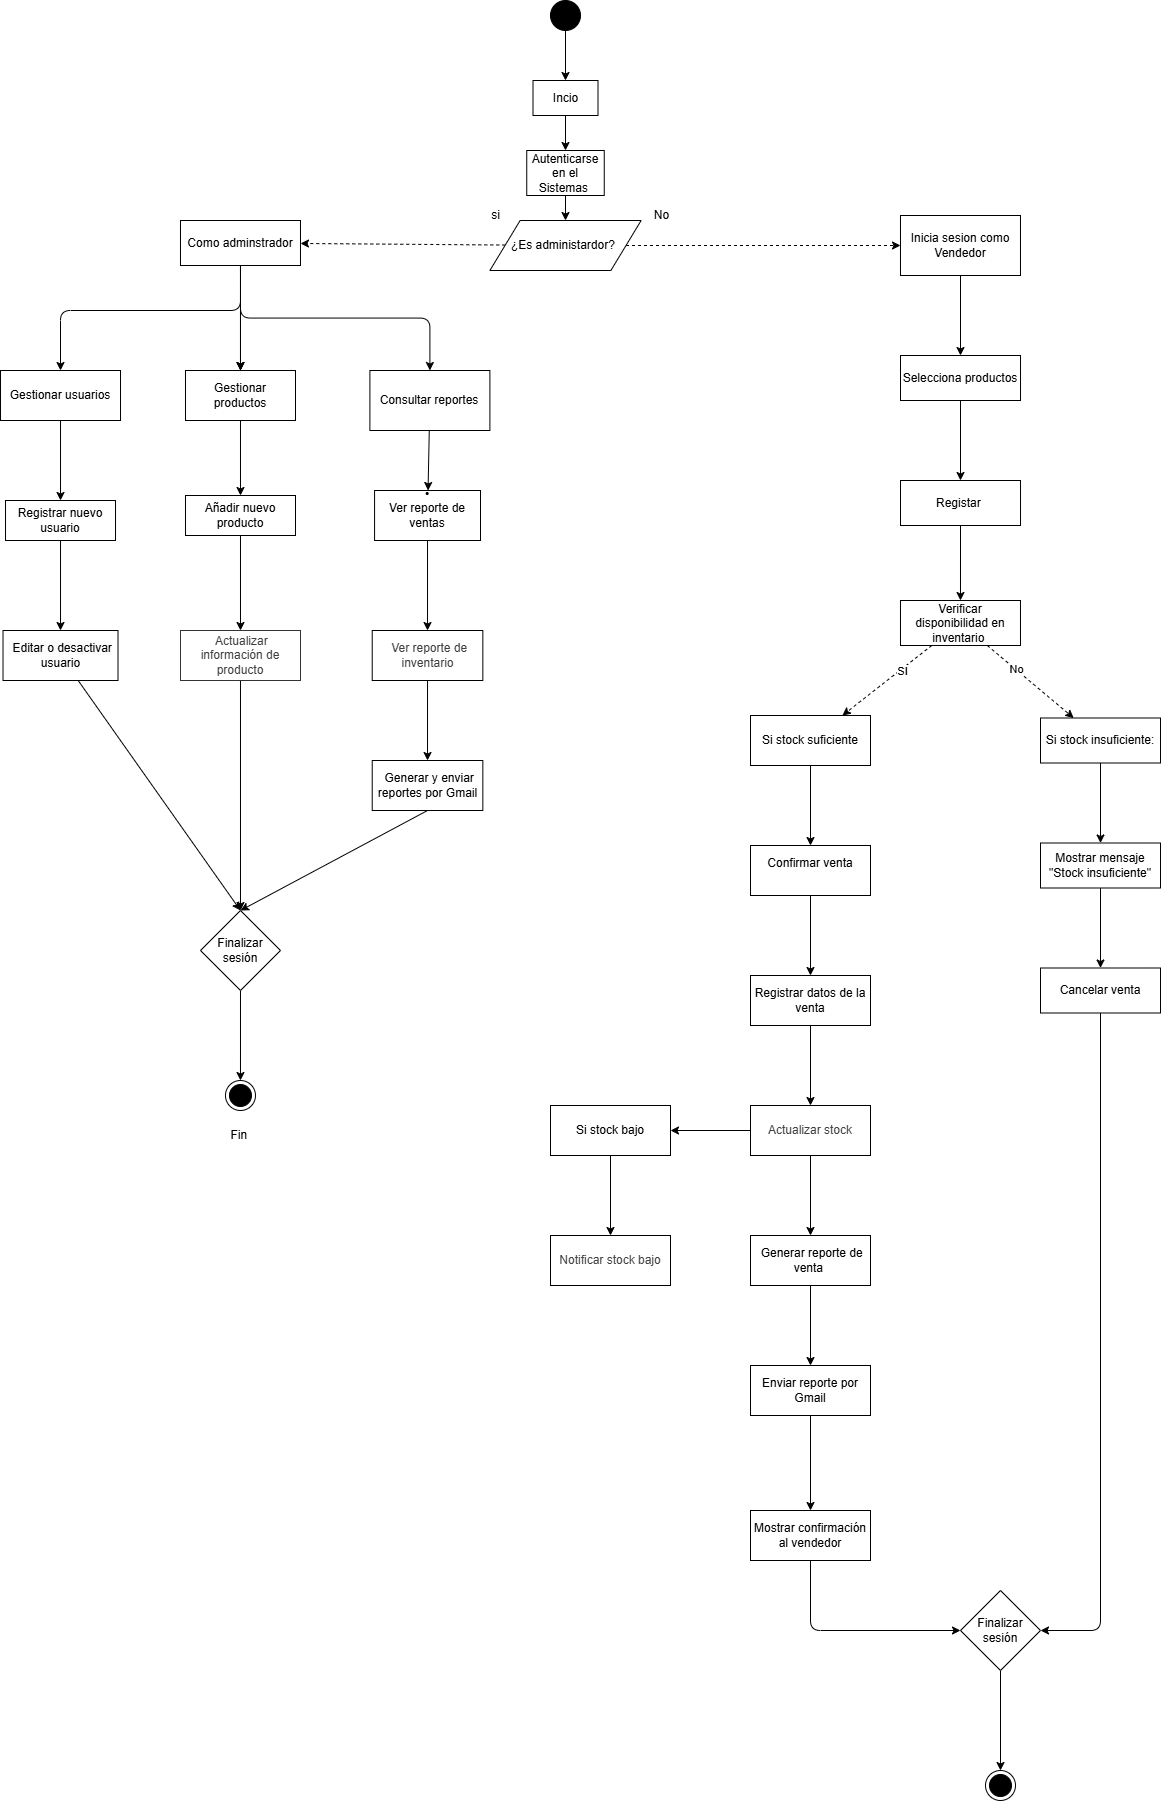

The diagram above was exported from draw.io. Its source (the exported page's mxGraphModel, read from the mxfile embedded in the PNG):
<mxGraphModel dx="2721" dy="1113" grid="1" gridSize="10" guides="1" tooltips="1" connect="1" arrows="1" fold="1" page="1" pageScale="1" pageWidth="827" pageHeight="1169" math="0" shadow="0">
  <root>
    <mxCell id="0" />
    <mxCell id="1" parent="0" />
    <mxCell id="9" value="" style="edgeStyle=none;html=1;" edge="1" parent="1" source="2" target="8">
      <mxGeometry relative="1" as="geometry" />
    </mxCell>
    <mxCell id="2" value="" style="ellipse;fillColor=strokeColor;html=1;" vertex="1" parent="1">
      <mxGeometry x="290" y="70" width="30" height="30" as="geometry" />
    </mxCell>
    <mxCell id="3" value="" style="ellipse;html=1;shape=endState;fillColor=strokeColor;" vertex="1" parent="1">
      <mxGeometry x="725" y="1840" width="30" height="30" as="geometry" />
    </mxCell>
    <mxCell id="4" value="" style="ellipse;html=1;shape=endState;fillColor=strokeColor;" vertex="1" parent="1">
      <mxGeometry x="-35.019999999999996" y="1150" width="30" height="30" as="geometry" />
    </mxCell>
    <mxCell id="11" value="" style="edgeStyle=none;html=1;" edge="1" parent="1" source="8" target="10">
      <mxGeometry relative="1" as="geometry" />
    </mxCell>
    <mxCell id="8" value="Incio" style="whiteSpace=wrap;html=1;fillColor=#FFFFFF;" vertex="1" parent="1">
      <mxGeometry x="272.5" y="150" width="65" height="35" as="geometry" />
    </mxCell>
    <mxCell id="13" style="edgeStyle=none;html=1;exitX=0.5;exitY=1;exitDx=0;exitDy=0;entryX=0.5;entryY=0;entryDx=0;entryDy=0;" edge="1" parent="1" source="10" target="12">
      <mxGeometry relative="1" as="geometry" />
    </mxCell>
    <mxCell id="10" value="Autenticarse en el Sistemas&amp;nbsp;" style="whiteSpace=wrap;html=1;fillColor=#FFFFFF;" vertex="1" parent="1">
      <mxGeometry x="266.25" y="220" width="77.5" height="45" as="geometry" />
    </mxCell>
    <mxCell id="18" value="" style="edgeStyle=none;html=1;dashed=1;" edge="1" parent="1" source="12" target="17">
      <mxGeometry relative="1" as="geometry" />
    </mxCell>
    <mxCell id="20" value="" style="edgeStyle=none;html=1;dashed=1;" edge="1" parent="1" source="12" target="19">
      <mxGeometry relative="1" as="geometry" />
    </mxCell>
    <mxCell id="12" value="¿Es administardor?&amp;nbsp;" style="shape=parallelogram;perimeter=parallelogramPerimeter;whiteSpace=wrap;html=1;dashed=0;" vertex="1" parent="1">
      <mxGeometry x="229.38" y="290" width="151.25" height="50" as="geometry" />
    </mxCell>
    <mxCell id="15" value="No" style="text;html=1;align=center;verticalAlign=middle;resizable=0;points=[];autosize=1;strokeColor=none;fillColor=none;" vertex="1" parent="1">
      <mxGeometry x="380.63" y="270" width="40" height="30" as="geometry" />
    </mxCell>
    <mxCell id="16" value="si" style="text;html=1;align=center;verticalAlign=middle;resizable=0;points=[];autosize=1;strokeColor=none;fillColor=none;" vertex="1" parent="1">
      <mxGeometry x="220" y="270" width="30" height="30" as="geometry" />
    </mxCell>
    <mxCell id="22" value="" style="edgeStyle=orthogonalEdgeStyle;html=1;" edge="1" parent="1" source="17" target="21">
      <mxGeometry relative="1" as="geometry">
        <Array as="points">
          <mxPoint x="-20" y="380" />
          <mxPoint x="-200" y="380" />
        </Array>
      </mxGeometry>
    </mxCell>
    <mxCell id="24" value="" style="edgeStyle=none;html=1;" edge="1" parent="1" source="17" target="23">
      <mxGeometry relative="1" as="geometry" />
    </mxCell>
    <mxCell id="25" value="" style="edgeStyle=none;html=1;" edge="1" parent="1" source="17" target="23">
      <mxGeometry relative="1" as="geometry" />
    </mxCell>
    <mxCell id="26" value="" style="edgeStyle=none;html=1;" edge="1" parent="1" source="17" target="23">
      <mxGeometry relative="1" as="geometry" />
    </mxCell>
    <mxCell id="27" style="edgeStyle=orthogonalEdgeStyle;html=1;exitX=0.5;exitY=1;exitDx=0;exitDy=0;entryX=0.5;entryY=0;entryDx=0;entryDy=0;" edge="1" parent="1" source="17" target="28">
      <mxGeometry relative="1" as="geometry">
        <mxPoint x="100" y="440" as="targetPoint" />
      </mxGeometry>
    </mxCell>
    <mxCell id="17" value="Como adminstrador" style="whiteSpace=wrap;html=1;dashed=0;" vertex="1" parent="1">
      <mxGeometry x="-80.00999999999999" y="290" width="120" height="45" as="geometry" />
    </mxCell>
    <mxCell id="52" value="" style="edgeStyle=none;html=1;" edge="1" parent="1" source="19" target="51">
      <mxGeometry relative="1" as="geometry" />
    </mxCell>
    <mxCell id="19" value="Inicia sesion como Vendedor" style="whiteSpace=wrap;html=1;dashed=0;" vertex="1" parent="1">
      <mxGeometry x="639.995" y="285" width="120" height="60" as="geometry" />
    </mxCell>
    <mxCell id="31" value="" style="edgeStyle=none;html=1;" edge="1" parent="1" source="21" target="30">
      <mxGeometry relative="1" as="geometry" />
    </mxCell>
    <mxCell id="21" value="Gestionar usuarios" style="whiteSpace=wrap;html=1;dashed=0;" vertex="1" parent="1">
      <mxGeometry x="-259.99" y="440" width="120" height="50" as="geometry" />
    </mxCell>
    <mxCell id="37" value="" style="edgeStyle=none;html=1;" edge="1" parent="1" source="23" target="36">
      <mxGeometry relative="1" as="geometry" />
    </mxCell>
    <mxCell id="23" value="Gestionar productos" style="whiteSpace=wrap;html=1;dashed=0;" vertex="1" parent="1">
      <mxGeometry x="-75.01" y="440" width="110.01" height="50" as="geometry" />
    </mxCell>
    <mxCell id="41" value="" style="edgeStyle=none;html=1;" edge="1" parent="1" source="28" target="40">
      <mxGeometry relative="1" as="geometry" />
    </mxCell>
    <mxCell id="28" value="Consultar reportes" style="whiteSpace=wrap;html=1;dashed=0;" vertex="1" parent="1">
      <mxGeometry x="109.385" y="440" width="120" height="60" as="geometry" />
    </mxCell>
    <mxCell id="29" value="Fin&amp;nbsp;" style="text;html=1;align=center;verticalAlign=middle;resizable=0;points=[];autosize=1;strokeColor=none;fillColor=none;" vertex="1" parent="1">
      <mxGeometry x="-40.01" y="1190" width="40" height="30" as="geometry" />
    </mxCell>
    <mxCell id="33" value="" style="edgeStyle=none;html=1;" edge="1" parent="1" source="30" target="32">
      <mxGeometry relative="1" as="geometry" />
    </mxCell>
    <mxCell id="30" value="&lt;div&gt;&lt;font color=&quot;#000000&quot;&gt;&lt;br&gt;&lt;/font&gt;&lt;/div&gt;&lt;div&gt;&lt;font color=&quot;#000000&quot;&gt;Registrar nuevo usuario&lt;/font&gt;&lt;/div&gt;&lt;div&gt;&lt;br&gt;&lt;/div&gt;" style="whiteSpace=wrap;html=1;dashed=0;" vertex="1" parent="1">
      <mxGeometry x="-254.99" y="570" width="110" height="40" as="geometry" />
    </mxCell>
    <mxCell id="35" value="" style="edgeStyle=none;html=1;entryX=0.5;entryY=0;entryDx=0;entryDy=0;" edge="1" parent="1" source="32" target="57">
      <mxGeometry relative="1" as="geometry">
        <mxPoint x="-14.9849999999999" y="960" as="targetPoint" />
      </mxGeometry>
    </mxCell>
    <mxCell id="32" value="&lt;br&gt;&lt;span style=&quot;color: rgb(0, 0, 0); font-family: Helvetica; font-size: 12px; font-style: normal; font-variant-ligatures: normal; font-variant-caps: normal; font-weight: 400; letter-spacing: normal; orphans: 2; text-align: center; text-indent: 0px; text-transform: none; widows: 2; word-spacing: 0px; -webkit-text-stroke-width: 0px; white-space: normal; background-color: rgb(251, 251, 251); text-decoration-thickness: initial; text-decoration-style: initial; text-decoration-color: initial; float: none; display: inline !important;&quot;&gt;&lt;span&gt;&amp;nbsp;&lt;/span&gt;Editar o desactivar usuario&lt;/span&gt;&lt;div&gt;&lt;br/&gt;&lt;/div&gt;" style="whiteSpace=wrap;html=1;dashed=0;" vertex="1" parent="1">
      <mxGeometry x="-257.49" y="700" width="115" height="50" as="geometry" />
    </mxCell>
    <mxCell id="50" style="edgeStyle=none;html=1;exitX=0.5;exitY=1;exitDx=0;exitDy=0;" edge="1" parent="1" source="57" target="4">
      <mxGeometry relative="1" as="geometry">
        <mxPoint x="-16.02525159400261" y="1020" as="sourcePoint" />
      </mxGeometry>
    </mxCell>
    <mxCell id="39" value="" style="edgeStyle=none;html=1;" edge="1" parent="1" source="36" target="38">
      <mxGeometry relative="1" as="geometry" />
    </mxCell>
    <mxCell id="36" value="&lt;div&gt;&lt;font color=&quot;#000000&quot;&gt;&lt;br&gt;&lt;/font&gt;&lt;/div&gt;&lt;div&gt;&lt;font color=&quot;#000000&quot;&gt;&lt;br&gt;&lt;/font&gt;&lt;/div&gt;&lt;div&gt;&lt;font color=&quot;#000000&quot;&gt;Añadir nuevo producto&lt;/font&gt;&lt;/div&gt;&lt;div&gt;&lt;font color=&quot;#000000&quot;&gt;&amp;nbsp; &amp;nbsp;&lt;/font&gt;&lt;/div&gt;&lt;div&gt;&lt;br&gt;&lt;/div&gt;" style="whiteSpace=wrap;html=1;dashed=0;" vertex="1" parent="1">
      <mxGeometry x="-75.01" y="565" width="110.01" height="40" as="geometry" />
    </mxCell>
    <mxCell id="44" style="edgeStyle=none;html=1;entryX=0.5;entryY=0;entryDx=0;entryDy=0;" edge="1" parent="1" source="38" target="57">
      <mxGeometry relative="1" as="geometry">
        <mxPoint x="-15.55330188679227" y="960" as="targetPoint" />
      </mxGeometry>
    </mxCell>
    <mxCell id="38" value="&lt;span style=&quot;color: rgb(63, 63, 63);&quot;&gt;&amp;nbsp;Actualizar información de producto&lt;/span&gt;" style="whiteSpace=wrap;html=1;dashed=0;strokeColor=#333333;" vertex="1" parent="1">
      <mxGeometry x="-80.01" y="700" width="120.01" height="50" as="geometry" />
    </mxCell>
    <mxCell id="43" value="" style="edgeStyle=none;html=1;" edge="1" parent="1" source="40" target="42">
      <mxGeometry relative="1" as="geometry" />
    </mxCell>
    <mxCell id="40" value="&lt;div&gt;&lt;font color=&quot;#000000&quot;&gt;•&lt;/font&gt;&lt;/div&gt;&lt;div&gt;&lt;font color=&quot;#000000&quot;&gt;Ver reporte de ventas&lt;/font&gt;&lt;/div&gt;&lt;div&gt;&lt;font color=&quot;#000000&quot;&gt;&amp;nbsp; &amp;nbsp;&lt;/font&gt;&lt;/div&gt;" style="whiteSpace=wrap;html=1;dashed=0;" vertex="1" parent="1">
      <mxGeometry x="114.07" y="560" width="105.93" height="50" as="geometry" />
    </mxCell>
    <mxCell id="46" value="" style="edgeStyle=none;html=1;" edge="1" parent="1" source="42" target="45">
      <mxGeometry relative="1" as="geometry" />
    </mxCell>
    <mxCell id="42" value="&lt;span style=&quot;color: rgb(63, 63, 63);&quot;&gt;&amp;nbsp;Ver reporte de inventario&lt;/span&gt;" style="whiteSpace=wrap;html=1;dashed=0;" vertex="1" parent="1">
      <mxGeometry x="111.72" y="700" width="110.62" height="50" as="geometry" />
    </mxCell>
    <mxCell id="48" style="edgeStyle=none;html=1;exitX=0.5;exitY=1;exitDx=0;exitDy=0;entryX=0.5;entryY=0;entryDx=0;entryDy=0;" edge="1" parent="1" source="45" target="57">
      <mxGeometry relative="1" as="geometry">
        <mxPoint x="-14.9849999999999" y="960" as="targetPoint" />
      </mxGeometry>
    </mxCell>
    <mxCell id="45" value="&lt;span style=&quot;color: rgb(0, 0, 0);&quot;&gt;&amp;nbsp;Generar y enviar reportes por Gmail&lt;/span&gt;" style="whiteSpace=wrap;html=1;dashed=0;" vertex="1" parent="1">
      <mxGeometry x="111.72" y="830" width="110.62" height="50" as="geometry" />
    </mxCell>
    <mxCell id="54" value="" style="edgeStyle=none;html=1;" edge="1" parent="1" source="51" target="53">
      <mxGeometry relative="1" as="geometry" />
    </mxCell>
    <mxCell id="51" value="Selecciona productos" style="whiteSpace=wrap;html=1;dashed=0;" vertex="1" parent="1">
      <mxGeometry x="640" y="425" width="120.01" height="45" as="geometry" />
    </mxCell>
    <mxCell id="56" value="" style="edgeStyle=none;html=1;" edge="1" parent="1" source="53" target="55">
      <mxGeometry relative="1" as="geometry" />
    </mxCell>
    <mxCell id="53" value="Registar&amp;nbsp;" style="whiteSpace=wrap;html=1;dashed=0;" vertex="1" parent="1">
      <mxGeometry x="640" y="550" width="120.01" height="45" as="geometry" />
    </mxCell>
    <mxCell id="59" value="" style="edgeStyle=none;html=1;dashed=1;" edge="1" parent="1" source="55" target="58">
      <mxGeometry relative="1" as="geometry" />
    </mxCell>
    <mxCell id="74" value="No" style="edgeLabel;html=1;align=center;verticalAlign=middle;resizable=0;points=[];" vertex="1" connectable="0" parent="59">
      <mxGeometry x="-0.3547" y="1" relative="1" as="geometry">
        <mxPoint y="1" as="offset" />
      </mxGeometry>
    </mxCell>
    <mxCell id="61" value="" style="edgeStyle=none;html=1;dashed=1;" edge="1" parent="1" source="55" target="60">
      <mxGeometry relative="1" as="geometry" />
    </mxCell>
    <mxCell id="73" value="SI" style="edgeLabel;html=1;align=center;verticalAlign=middle;resizable=0;points=[];" vertex="1" connectable="0" parent="61">
      <mxGeometry x="-0.3224" y="2" relative="1" as="geometry">
        <mxPoint x="-1" as="offset" />
      </mxGeometry>
    </mxCell>
    <mxCell id="55" value="Verificar disponibilidad en inventario&amp;nbsp;" style="whiteSpace=wrap;html=1;dashed=0;" vertex="1" parent="1">
      <mxGeometry x="639.98" y="670" width="120.01" height="45" as="geometry" />
    </mxCell>
    <mxCell id="57" value="Finalizar sesión" style="rhombus;whiteSpace=wrap;html=1;" vertex="1" parent="1">
      <mxGeometry x="-60.01" y="980" width="80" height="80" as="geometry" />
    </mxCell>
    <mxCell id="67" value="" style="edgeStyle=none;html=1;" edge="1" parent="1" source="58" target="66">
      <mxGeometry relative="1" as="geometry" />
    </mxCell>
    <mxCell id="58" value="Si stock insuficiente:" style="whiteSpace=wrap;html=1;dashed=0;" vertex="1" parent="1">
      <mxGeometry x="780" y="787.5" width="120.01" height="45" as="geometry" />
    </mxCell>
    <mxCell id="63" value="" style="edgeStyle=none;html=1;" edge="1" parent="1" source="60" target="62">
      <mxGeometry relative="1" as="geometry" />
    </mxCell>
    <mxCell id="60" value="Si stock suficiente" style="whiteSpace=wrap;html=1;dashed=0;" vertex="1" parent="1">
      <mxGeometry x="490" y="785" width="120" height="50" as="geometry" />
    </mxCell>
    <mxCell id="65" value="" style="edgeStyle=none;html=1;" edge="1" parent="1" source="62" target="64">
      <mxGeometry relative="1" as="geometry" />
    </mxCell>
    <mxCell id="62" value="&lt;div&gt;&lt;font color=&quot;#000000&quot;&gt;Confirmar venta&lt;/font&gt;&lt;/div&gt;&lt;div&gt;&lt;font color=&quot;#000000&quot;&gt;&amp;nbsp;&lt;/font&gt;&lt;/div&gt;" style="whiteSpace=wrap;html=1;dashed=0;" vertex="1" parent="1">
      <mxGeometry x="490" y="915" width="120" height="50" as="geometry" />
    </mxCell>
    <mxCell id="76" value="" style="edgeStyle=none;html=1;" edge="1" parent="1" source="64" target="75">
      <mxGeometry relative="1" as="geometry" />
    </mxCell>
    <mxCell id="64" value="&lt;span style=&quot;color: rgb(0, 0, 0);&quot;&gt;Registrar datos de la venta&lt;/span&gt;" style="whiteSpace=wrap;html=1;dashed=0;" vertex="1" parent="1">
      <mxGeometry x="490" y="1045" width="120" height="50" as="geometry" />
    </mxCell>
    <mxCell id="69" value="" style="edgeStyle=none;html=1;" edge="1" parent="1" source="66" target="68">
      <mxGeometry relative="1" as="geometry" />
    </mxCell>
    <mxCell id="66" value="Mostrar mensaje &quot;Stock insuficiente&quot;" style="whiteSpace=wrap;html=1;dashed=0;" vertex="1" parent="1">
      <mxGeometry x="780" y="912.5" width="120.01" height="45" as="geometry" />
    </mxCell>
    <mxCell id="70" style="edgeStyle=orthogonalEdgeStyle;html=1;entryX=1;entryY=0.5;entryDx=0;entryDy=0;" edge="1" parent="1" source="68" target="71">
      <mxGeometry relative="1" as="geometry">
        <mxPoint x="730" y="1300" as="targetPoint" />
        <Array as="points">
          <mxPoint x="840" y="1700" />
        </Array>
      </mxGeometry>
    </mxCell>
    <mxCell id="68" value="Cancelar venta" style="whiteSpace=wrap;html=1;dashed=0;" vertex="1" parent="1">
      <mxGeometry x="780" y="1037.5" width="120.01" height="45" as="geometry" />
    </mxCell>
    <mxCell id="72" style="edgeStyle=none;html=1;entryX=0.5;entryY=0;entryDx=0;entryDy=0;" edge="1" parent="1" source="71" target="3">
      <mxGeometry relative="1" as="geometry" />
    </mxCell>
    <mxCell id="71" value="Finalizar sesión" style="rhombus;whiteSpace=wrap;html=1;" vertex="1" parent="1">
      <mxGeometry x="700" y="1660" width="80" height="80" as="geometry" />
    </mxCell>
    <mxCell id="78" value="" style="edgeStyle=none;html=1;" edge="1" parent="1" source="75" target="77">
      <mxGeometry relative="1" as="geometry" />
    </mxCell>
    <mxCell id="82" value="" style="edgeStyle=none;html=1;" edge="1" parent="1" source="75" target="81">
      <mxGeometry relative="1" as="geometry" />
    </mxCell>
    <mxCell id="75" value="&lt;span style=&quot;color: rgb(63, 63, 63);&quot;&gt;Actualizar stock&lt;/span&gt;" style="whiteSpace=wrap;html=1;dashed=0;" vertex="1" parent="1">
      <mxGeometry x="490" y="1175" width="120" height="50" as="geometry" />
    </mxCell>
    <mxCell id="80" value="" style="edgeStyle=none;html=1;" edge="1" parent="1" source="77" target="79">
      <mxGeometry relative="1" as="geometry" />
    </mxCell>
    <mxCell id="77" value="Si stock bajo" style="whiteSpace=wrap;html=1;dashed=0;" vertex="1" parent="1">
      <mxGeometry x="290" y="1175" width="120" height="50" as="geometry" />
    </mxCell>
    <mxCell id="79" value="&lt;span style=&quot;color: rgb(63, 63, 63);&quot;&gt;Notificar stock bajo&lt;/span&gt;" style="whiteSpace=wrap;html=1;dashed=0;" vertex="1" parent="1">
      <mxGeometry x="290" y="1305" width="120" height="50" as="geometry" />
    </mxCell>
    <mxCell id="84" value="" style="edgeStyle=none;html=1;" edge="1" parent="1" source="81" target="83">
      <mxGeometry relative="1" as="geometry" />
    </mxCell>
    <mxCell id="81" value="&amp;nbsp;Generar reporte de venta&amp;nbsp;" style="whiteSpace=wrap;html=1;dashed=0;" vertex="1" parent="1">
      <mxGeometry x="490" y="1305" width="120" height="50" as="geometry" />
    </mxCell>
    <mxCell id="86" value="" style="edgeStyle=none;html=1;" edge="1" parent="1" source="83" target="85">
      <mxGeometry relative="1" as="geometry" />
    </mxCell>
    <mxCell id="83" value="Enviar reporte por Gmail" style="whiteSpace=wrap;html=1;dashed=0;" vertex="1" parent="1">
      <mxGeometry x="490" y="1435" width="120" height="50" as="geometry" />
    </mxCell>
    <mxCell id="87" style="edgeStyle=orthogonalEdgeStyle;html=1;entryX=0;entryY=0.5;entryDx=0;entryDy=0;" edge="1" parent="1" source="85" target="71">
      <mxGeometry relative="1" as="geometry">
        <Array as="points">
          <mxPoint x="550" y="1700" />
        </Array>
      </mxGeometry>
    </mxCell>
    <mxCell id="85" value="Mostrar confirmación al vendedor" style="whiteSpace=wrap;html=1;dashed=0;" vertex="1" parent="1">
      <mxGeometry x="490" y="1580" width="120" height="50" as="geometry" />
    </mxCell>
  </root>
</mxGraphModel>